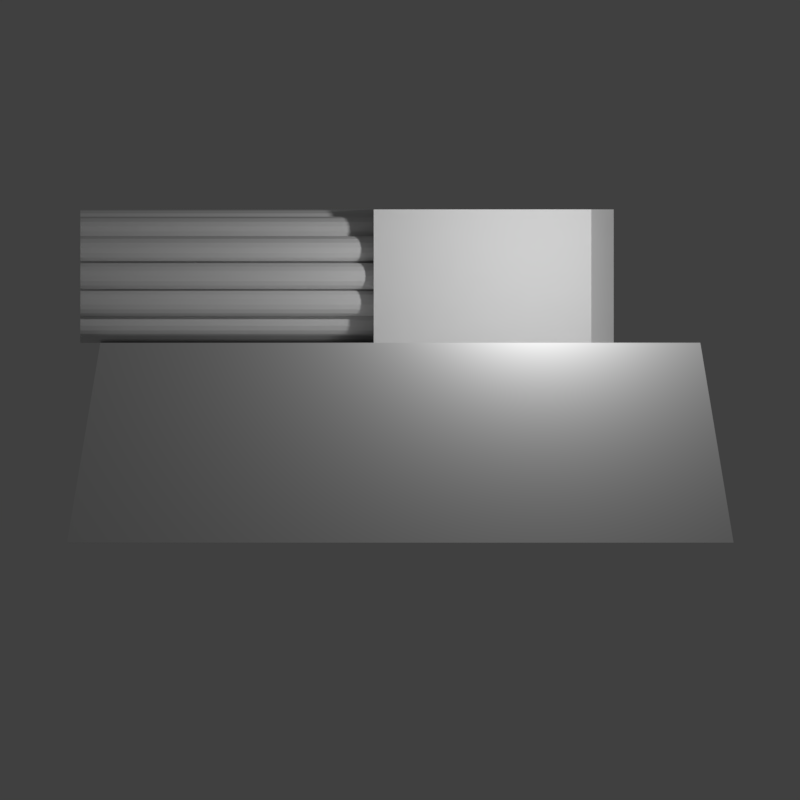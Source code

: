 # Source: rendering_statin.blend  (saved by Blender 2.78.0; exported with 4.5.12 LTS)
import bpy
from mathutils import Matrix  # noqa: F401  (used for matrix-valued properties, if any)

bpy.ops.wm.read_factory_settings(use_empty=True)
scene = bpy.context.scene
scene.name = 'Scene'

# ---- collections
col_collection_1 = bpy.data.collections.new('Collection 1'); scene.collection.children.link(col_collection_1)

# ---- materials (node trees are filled in below, after node groups)
mat_gun_base = bpy.data.materials.new('Gun Base')
mat_gun_base.alpha_threshold = 0.0
mat_gun_base.use_transparent_shadow = False
mat_gun_base.roughness = 0.5
mat_gun_base.line_color = (0.0, 0.0, 0.0, 1.0)

# ---- material node trees

# ---- world
world_world = bpy.data.worlds.new('World'); scene.world = world_world
world_world.color = (0.05088, 0.05088, 0.05088)
world_world.use_sun_shadow = False
world_world.sun_shadow_jitter_overblur = 0.0
world_world.cycles.sampling_method = 'MANUAL'

# ---- cameras
cam_camera = bpy.data.cameras.new('Camera')
cam_camera.type = 'ORTHO'
cam_camera.clip_end = 100.0
cam_camera.lens = 35.0
cam_camera.sensor_width = 32.0
cam_camera.sensor_height = 18.0
cam_camera.dof.focus_distance = 0.0
cam_camera.dof.aperture_fstop = 128.0

# ---- lights
light_lamp = bpy.data.lights.new('Lamp', 'POINT')
light_lamp.transmission_factor = 0.0
light_lamp.cutoff_distance = 30.0
light_lamp.energy = 100.0
light_lamp.shadow_buffer_clip_start = 1.001
light_lamp.shadow_soft_size = 0.1
light_lamp.shadow_maximum_resolution = 0.006
light_lamp.use_absolute_resolution = True

# ---- meshes
me_gun = bpy.data.meshes.new('Gun')
me_gun.from_pydata([(-0.6, -0.2, -1.0), (-0.6, -0.2, 0.0), (-0.4155, 1.6, -1.0), (-0.4155, 1.6, 0.0), (0.6, -0.2, -1.0), (0.6, -0.2, 0.0), (0.4155, 1.6, -1.0), (0.4155, 1.6, 0.0), (-0.6, 1.432, -1.0), (-0.6, 1.432, 0.0), (0.6, 1.432, -1.0), (0.6, 1.432, 0.0)], [], [(8, 9, 3, 2), (2, 3, 7, 6), (10, 11, 5, 4), (4, 5, 1, 0), (8, 10, 4, 0), (11, 9, 1, 5), (7, 3, 9, 11), (2, 6, 10, 8), (6, 7, 11, 10), (0, 1, 9, 8)])
me_gun.use_remesh_preserve_volume = False
me_gun.use_remesh_preserve_attributes = False
me_gun.use_mirror_vertex_groups = False
me_gun.update()
me_barrel = bpy.data.meshes.new('Barrel')
me_barrel.from_pydata([(-2.165e-08, 2.078, 0.5), (-2.165e-08, -0.122, 0.5), (0.03827, 2.078, 0.4924), (0.03827, -0.122, 0.4924), (0.07071, 2.078, 0.4707), (0.07071, -0.122, 0.4707), (0.09239, 2.078, 0.4383), (0.09239, -0.122, 0.4383), (0.1, 2.078, 0.4), (0.1, -0.122, 0.4), (0.09239, 2.078, 0.3617), (0.09239, -0.122, 0.3617), (0.07071, 2.078, 0.3293), (0.07071, -0.122, 0.3293), (0.03827, 2.078, 0.3076), (0.03827, -0.122, 0.3076), (-2.165e-08, 2.078, 0.3), (-2.165e-08, -0.122, 0.3), (-0.03827, 2.078, 0.3076), (-0.03827, -0.122, 0.3076), (-0.07071, 2.078, 0.3293), (-0.07071, -0.122, 0.3293), (-0.09239, 2.078, 0.3617), (-0.09239, -0.122, 0.3617), (-0.1, 2.078, 0.4), (-0.1, -0.122, 0.4), (-0.09239, 2.078, 0.4383), (-0.09239, -0.122, 0.4383), (-0.07071, 2.078, 0.4707), (-0.07071, -0.122, 0.4707), (-0.03827, 2.078, 0.4924), (-0.03827, -0.122, 0.4924), (0.25, 2.078, 0.433), (0.25, -0.122, 0.433), (0.2793, 2.078, 0.4073), (0.2793, -0.122, 0.4073), (0.2966, 2.078, 0.3723), (0.2966, -0.122, 0.3723), (0.2991, 2.078, 0.3334), (0.2991, -0.122, 0.3334), (0.2866, 2.078, 0.2964), (0.2866, -0.122, 0.2964), (0.2609, 2.078, 0.2671), (0.2609, -0.122, 0.2671), (0.2259, 2.078, 0.2498), (0.2259, -0.122, 0.2498), (0.1869, 2.078, 0.2473), (0.1869, -0.122, 0.2473), (0.15, 2.078, 0.2598), (0.15, -0.122, 0.2598), (0.1207, 2.078, 0.2855), (0.1207, -0.122, 0.2855), (0.1034, 2.078, 0.3205), (0.1034, -0.122, 0.3205), (0.1009, 2.078, 0.3595), (0.1009, -0.122, 0.3595), (0.1134, 2.078, 0.3964), (0.1134, -0.122, 0.3964), (0.1391, 2.078, 0.4257), (0.1391, -0.122, 0.4257), (0.1741, 2.078, 0.443), (0.1741, -0.122, 0.443), (0.2131, 2.078, 0.4456), (0.2131, -0.122, 0.4456), (0.433, 2.078, 0.25), (0.433, -0.122, 0.25), (0.4456, 2.078, 0.2131), (0.4456, -0.122, 0.2131), (0.443, 2.078, 0.1741), (0.443, -0.122, 0.1741), (0.4257, 2.078, 0.1391), (0.4257, -0.122, 0.1391), (0.3964, 2.078, 0.1134), (0.3964, -0.122, 0.1134), (0.3595, 2.078, 0.1009), (0.3595, -0.122, 0.1009), (0.3205, 2.078, 0.1034), (0.3205, -0.122, 0.1034), (0.2855, 2.078, 0.1207), (0.2855, -0.122, 0.1207), (0.2598, 2.078, 0.15), (0.2598, -0.122, 0.15), (0.2473, 2.078, 0.1869), (0.2473, -0.122, 0.1869), (0.2498, 2.078, 0.2259), (0.2498, -0.122, 0.2259), (0.2671, 2.078, 0.2609), (0.2671, -0.122, 0.2609), (0.2964, 2.078, 0.2866), (0.2964, -0.122, 0.2866), (0.3334, 2.078, 0.2991), (0.3334, -0.122, 0.2991), (0.3723, 2.078, 0.2966), (0.3723, -0.122, 0.2966), (0.4073, 2.078, 0.2793), (0.4073, -0.122, 0.2793), (0.5, 2.078, 0.0), (0.5, -0.122, 0.0), (0.4924, 2.078, -0.03827), (0.4924, -0.122, -0.03827), (0.4707, 2.078, -0.07071), (0.4707, -0.122, -0.07071), (0.4383, 2.078, -0.09239), (0.4383, -0.122, -0.09239), (0.4, 2.078, -0.1), (0.4, -0.122, -0.1), (0.3617, 2.078, -0.09239), (0.3617, -0.122, -0.09239), (0.3293, 2.078, -0.07071), (0.3293, -0.122, -0.07071), (0.3076, 2.078, -0.03827), (0.3076, -0.122, -0.03827), (0.3, 2.078, 0.0), (0.3, -0.122, 0.0), (0.3076, 2.078, 0.03827), (0.3076, -0.122, 0.03827), (0.3293, 2.078, 0.07071), (0.3293, -0.122, 0.07071), (0.3617, 2.078, 0.09239), (0.3617, -0.122, 0.09239), (0.4, 2.078, 0.1), (0.4, -0.122, 0.1), (0.4383, 2.078, 0.09239), (0.4383, -0.122, 0.09239), (0.4707, 2.078, 0.07071), (0.4707, -0.122, 0.07071), (0.4924, 2.078, 0.03827), (0.4924, -0.122, 0.03827), (0.433, 2.078, -0.25), (0.433, -0.122, -0.25), (0.4073, 2.078, -0.2793), (0.4073, -0.122, -0.2793), (0.3723, 2.078, -0.2966), (0.3723, -0.122, -0.2966), (0.3334, 2.078, -0.2991), (0.3334, -0.122, -0.2991), (0.2964, 2.078, -0.2866), (0.2964, -0.122, -0.2866), (0.2671, 2.078, -0.2609), (0.2671, -0.122, -0.2609), (0.2498, 2.078, -0.2259), (0.2498, -0.122, -0.2259), (0.2473, 2.078, -0.1869), (0.2473, -0.122, -0.1869), (0.2598, 2.078, -0.15), (0.2598, -0.122, -0.15), (0.2855, 2.078, -0.1207), (0.2855, -0.122, -0.1207), (0.3205, 2.078, -0.1034), (0.3205, -0.122, -0.1034), (0.3595, 2.078, -0.1009), (0.3595, -0.122, -0.1009), (0.3964, 2.078, -0.1134), (0.3964, -0.122, -0.1134), (0.4257, 2.078, -0.1391), (0.4257, -0.122, -0.1391), (0.443, 2.078, -0.1741), (0.443, -0.122, -0.1741), (0.4456, 2.078, -0.2131), (0.4456, -0.122, -0.2131), (0.25, 2.078, -0.433), (0.25, -0.122, -0.433), (0.2131, 2.078, -0.4456), (0.2131, -0.122, -0.4456), (0.1741, 2.078, -0.443), (0.1741, -0.122, -0.443), (0.1391, 2.078, -0.4257), (0.1391, -0.122, -0.4257), (0.1134, 2.078, -0.3964), (0.1134, -0.122, -0.3964), (0.1009, 2.078, -0.3595), (0.1009, -0.122, -0.3595), (0.1034, 2.078, -0.3205), (0.1034, -0.122, -0.3205), (0.1207, 2.078, -0.2855), (0.1207, -0.122, -0.2855), (0.15, 2.078, -0.2598), (0.15, -0.122, -0.2598), (0.1869, 2.078, -0.2473), (0.1869, -0.122, -0.2473), (0.2259, 2.078, -0.2498), (0.2259, -0.122, -0.2498), (0.2609, 2.078, -0.2671), (0.2609, -0.122, -0.2671), (0.2866, 2.078, -0.2964), (0.2866, -0.122, -0.2964), (0.2991, 2.078, -0.3334), (0.2991, -0.122, -0.3334), (0.2966, 2.078, -0.3723), (0.2966, -0.122, -0.3723), (0.2793, 2.078, -0.4073), (0.2793, -0.122, -0.4073), (-8.615e-08, 2.078, -0.5), (-8.615e-08, -0.122, -0.5), (-0.03827, 2.078, -0.4924), (-0.03827, -0.122, -0.4924), (-0.07071, 2.078, -0.4707), (-0.07071, -0.122, -0.4707), (-0.09239, 2.078, -0.4383), (-0.09239, -0.122, -0.4383), (-0.1, 2.078, -0.4), (-0.1, -0.122, -0.4), (-0.09239, 2.078, -0.3617), (-0.09239, -0.122, -0.3617), (-0.07071, 2.078, -0.3293), (-0.07071, -0.122, -0.3293), (-0.03827, 2.078, -0.3076), (-0.03827, -0.122, -0.3076), (-5.635e-08, 2.078, -0.3), (-5.635e-08, -0.122, -0.3), (0.03827, 2.078, -0.3076), (0.03827, -0.122, -0.3076), (0.07071, 2.078, -0.3293), (0.07071, -0.122, -0.3293), (0.09239, 2.078, -0.3617), (0.09239, -0.122, -0.3617), (0.1, 2.078, -0.4), (0.1, -0.122, -0.4), (0.09239, 2.078, -0.4383), (0.09239, -0.122, -0.4383), (0.07071, 2.078, -0.4707), (0.07071, -0.122, -0.4707), (0.03827, 2.078, -0.4924), (0.03827, -0.122, -0.4924), (-0.25, 2.078, -0.433), (-0.25, -0.122, -0.433), (-0.2793, 2.078, -0.4073), (-0.2793, -0.122, -0.4073), (-0.2966, 2.078, -0.3723), (-0.2966, -0.122, -0.3723), (-0.2991, 2.078, -0.3334), (-0.2991, -0.122, -0.3334), (-0.2866, 2.078, -0.2964), (-0.2866, -0.122, -0.2964), (-0.2609, 2.078, -0.2671), (-0.2609, -0.122, -0.2671), (-0.2259, 2.078, -0.2498), (-0.2259, -0.122, -0.2498), (-0.1869, 2.078, -0.2473), (-0.1869, -0.122, -0.2473), (-0.15, 2.078, -0.2598), (-0.15, -0.122, -0.2598), (-0.1207, 2.078, -0.2855), (-0.1207, -0.122, -0.2855), (-0.1034, 2.078, -0.3205), (-0.1034, -0.122, -0.3205), (-0.1009, 2.078, -0.3595), (-0.1009, -0.122, -0.3595), (-0.1134, 2.078, -0.3964), (-0.1134, -0.122, -0.3964), (-0.1391, 2.078, -0.4257), (-0.1391, -0.122, -0.4257), (-0.1741, 2.078, -0.443), (-0.1741, -0.122, -0.443), (-0.2131, 2.078, -0.4456), (-0.2131, -0.122, -0.4456), (-0.433, 2.078, -0.25), (-0.433, -0.122, -0.25), (-0.4456, 2.078, -0.2131), (-0.4456, -0.122, -0.2131), (-0.443, 2.078, -0.1741), (-0.443, -0.122, -0.1741), (-0.4257, 2.078, -0.1391), (-0.4257, -0.122, -0.1391), (-0.3964, 2.078, -0.1134), (-0.3964, -0.122, -0.1134), (-0.3595, 2.078, -0.1009), (-0.3595, -0.122, -0.1009), (-0.3205, 2.078, -0.1034), (-0.3205, -0.122, -0.1034), (-0.2855, 2.078, -0.1207), (-0.2855, -0.122, -0.1207), (-0.2598, 2.078, -0.15), (-0.2598, -0.122, -0.15), (-0.2473, 2.078, -0.1869), (-0.2473, -0.122, -0.1869), (-0.2498, 2.078, -0.2259), (-0.2498, -0.122, -0.2259), (-0.2671, 2.078, -0.2609), (-0.2671, -0.122, -0.2609), (-0.2964, 2.078, -0.2866), (-0.2964, -0.122, -0.2866), (-0.3334, 2.078, -0.2991), (-0.3334, -0.122, -0.2991), (-0.3723, 2.078, -0.2966), (-0.3723, -0.122, -0.2966), (-0.4073, 2.078, -0.2793), (-0.4073, -0.122, -0.2793), (-0.5, 2.078, 1.192e-07), (-0.5, -0.122, 1.192e-07), (-0.4924, 2.078, 0.03827), (-0.4924, -0.122, 0.03827), (-0.4707, 2.078, 0.07071), (-0.4707, -0.122, 0.07071), (-0.4383, 2.078, 0.09239), (-0.4383, -0.122, 0.09239), (-0.4, 2.078, 0.1), (-0.4, -0.122, 0.1), (-0.3617, 2.078, 0.09239), (-0.3617, -0.122, 0.09239), (-0.3293, 2.078, 0.07071), (-0.3293, -0.122, 0.07071), (-0.3076, 2.078, 0.03827), (-0.3076, -0.122, 0.03827), (-0.3, 2.078, 0.0), (-0.3, -0.122, 0.0), (-0.3076, 2.078, -0.03827), (-0.3076, -0.122, -0.03827), (-0.3293, 2.078, -0.07071), (-0.3293, -0.122, -0.07071), (-0.3617, 2.078, -0.09239), (-0.3617, -0.122, -0.09239), (-0.4, 2.078, -0.1), (-0.4, -0.122, -0.1), (-0.4383, 2.078, -0.09239), (-0.4383, -0.122, -0.09239), (-0.4707, 2.078, -0.07071), (-0.4707, -0.122, -0.07071), (-0.4924, 2.078, -0.03827), (-0.4924, -0.122, -0.03827), (-0.433, 2.078, 0.25), (-0.433, -0.122, 0.25), (-0.4073, 2.078, 0.2793), (-0.4073, -0.122, 0.2793), (-0.3723, 2.078, 0.2966), (-0.3723, -0.122, 0.2966), (-0.3334, 2.078, 0.2991), (-0.3334, -0.122, 0.2991), (-0.2964, 2.078, 0.2866), (-0.2964, -0.122, 0.2866), (-0.2671, 2.078, 0.2609), (-0.2671, -0.122, 0.2609), (-0.2498, 2.078, 0.2259), (-0.2498, -0.122, 0.2259), (-0.2473, 2.078, 0.1869), (-0.2473, -0.122, 0.1869), (-0.2598, 2.078, 0.15), (-0.2598, -0.122, 0.15), (-0.2855, 2.078, 0.1207), (-0.2855, -0.122, 0.1207), (-0.3205, 2.078, 0.1034), (-0.3205, -0.122, 0.1034), (-0.3595, 2.078, 0.1009), (-0.3595, -0.122, 0.1009), (-0.3964, 2.078, 0.1134), (-0.3964, -0.122, 0.1134), (-0.4257, 2.078, 0.1391), (-0.4257, -0.122, 0.1391), (-0.443, 2.078, 0.1741), (-0.443, -0.122, 0.1741), (-0.4456, 2.078, 0.2131), (-0.4456, -0.122, 0.2131), (-0.25, 2.078, 0.433), (-0.25, -0.122, 0.433), (-0.2131, 2.078, 0.4456), (-0.2131, -0.122, 0.4456), (-0.1741, 2.078, 0.443), (-0.1741, -0.122, 0.443), (-0.1391, 2.078, 0.4257), (-0.1391, -0.122, 0.4257), (-0.1134, 2.078, 0.3964), (-0.1134, -0.122, 0.3964), (-0.1009, 2.078, 0.3595), (-0.1009, -0.122, 0.3595), (-0.1034, 2.078, 0.3205), (-0.1034, -0.122, 0.3205), (-0.1207, 2.078, 0.2855), (-0.1207, -0.122, 0.2855), (-0.15, 2.078, 0.2598), (-0.15, -0.122, 0.2598), (-0.1869, 2.078, 0.2473), (-0.1869, -0.122, 0.2473), (-0.2259, 2.078, 0.2498), (-0.2259, -0.122, 0.2498), (-0.2609, 2.078, 0.2671), (-0.2609, -0.122, 0.2671), (-0.2866, 2.078, 0.2964), (-0.2866, -0.122, 0.2964), (-0.2991, 2.078, 0.3334), (-0.2991, -0.122, 0.3334), (-0.2966, 2.078, 0.3723), (-0.2966, -0.122, 0.3723), (-0.2793, 2.078, 0.4073), (-0.2793, -0.122, 0.4073), (0.0467, 0.0, 0.2348), (-8.412e-09, 0.0, 0.2394), (-1.674e-08, 2.076, 0.2992), (-1.674e-08, 0.1, 0.2992), (0.05837, 2.076, 0.2934), (0.05837, 0.1, 0.2934), (0.1145, 2.076, 0.2764), (0.1145, 0.1, 0.2764), (0.1662, 2.076, 0.2488), (0.1662, 0.1, 0.2488), (0.2116, 2.076, 0.2116), (0.2116, 0.1, 0.2116), (0.2488, 2.076, 0.1662), (0.2488, 0.1, 0.1662), (0.2764, 2.076, 0.1145), (0.2764, 0.1, 0.1145), (0.2934, 2.076, 0.05837), (0.2934, 0.1, 0.05837), (0.2992, 2.076, 1.49e-07), (0.2992, 0.1, 5.96e-08), (0.2934, 2.076, -0.05837), (0.2934, 0.1, -0.05837), (0.2764, 2.076, -0.1145), (0.2764, 0.1, -0.1145), (0.2488, 2.076, -0.1662), (0.2488, 0.1, -0.1662), (0.2116, 2.076, -0.2116), (0.2116, 0.1, -0.2116), (0.1662, 2.076, -0.2488), (0.1662, 0.1, -0.2488), (0.1145, 2.076, -0.2764), (0.1145, 0.1, -0.2764), (0.05837, 2.076, -0.2934), (0.05837, 0.1, -0.2934), (-1.142e-07, 2.076, -0.2992), (-1.142e-07, 0.1, -0.2992), (-0.05837, 2.076, -0.2934), (-0.05837, 0.1, -0.2934), (-0.1145, 2.076, -0.2764), (-0.1145, 0.1, -0.2764), (-0.1662, 2.076, -0.2488), (-0.1662, 0.1, -0.2488), (-0.2116, 2.076, -0.2116), (-0.2116, 0.1, -0.2116), (-0.2488, 2.076, -0.1662), (-0.2488, 0.1, -0.1662), (-0.2764, 2.076, -0.1145), (-0.2764, 0.1, -0.1145), (-0.2934, 2.076, -0.05837), (-0.2934, 0.1, -0.05837), (-0.2992, 2.076, 3.278e-07), (-0.2992, 0.1, 3.278e-07), (-0.2934, 2.076, 0.05837), (-0.2934, 0.1, 0.05837), (-0.2764, 2.076, 0.1145), (-0.2764, 0.1, 0.1145), (-0.2488, 2.076, 0.1662), (-0.2488, 0.1, 0.1662), (-0.2116, 2.076, 0.2116), (-0.2116, 0.1, 0.2116), (-0.1662, 2.076, 0.2488), (-0.1662, 0.1, 0.2488), (-0.1145, 2.076, 0.2764), (-0.1145, 0.1, 0.2764), (-0.05837, 2.076, 0.2934), (-0.05837, 0.1, 0.2934), (0.0916, 0.0, 0.2211), (0.133, 0.0, 0.199), (0.1692, 0.0, 0.1692), (0.199, 0.0, 0.133), (0.2211, 0.0, 0.0916), (0.2348, 0.0, 0.0467), (0.2394, 0.0, 8.941e-08), (0.2348, 0.0, -0.0467), (0.2211, 0.0, -0.0916), (0.199, 0.0, -0.133), (0.1692, 0.0, -0.1692), (0.133, 0.0, -0.199), (0.0916, 0.0, -0.2211), (0.0467, 0.0, -0.2348), (-8.64e-08, 0.0, -0.2394), (-0.0467, 0.0, -0.2348), (-0.0916, 0.0, -0.2211), (-0.133, 0.0, -0.199), (-0.1692, 0.0, -0.1692), (-0.199, 0.0, -0.133), (-0.2211, 0.0, -0.0916), (-0.2348, 0.0, -0.0467), (-0.2394, 0.0, 2.98e-07), (-0.2348, 0.0, 0.0467), (-0.2211, 0.0, 0.0916), (-0.199, 0.0, 0.133), (-0.1692, 0.0, 0.1692), (-0.133, 0.0, 0.199), (-0.0916, 0.0, 0.2211), (-0.0467, 0.0, 0.2348)], [], [(0, 1, 3, 2), (2, 3, 5, 4), (4, 5, 7, 6), (6, 7, 9, 8), (8, 9, 11, 10), (10, 11, 13, 12), (12, 13, 15, 14), (14, 15, 17, 16), (16, 17, 19, 18), (18, 19, 21, 20), (20, 21, 23, 22), (22, 23, 25, 24), (24, 25, 27, 26), (26, 27, 29, 28), (3, 1, 31, 29, 27, 25, 23, 21, 19, 17, 15, 13, 11, 9, 7, 5), (28, 29, 31, 30), (30, 31, 1, 0), (0, 2, 4, 6, 8, 10, 12, 14, 16, 18, 20, 22, 24, 26, 28, 30), (32, 33, 35, 34), (34, 35, 37, 36), (36, 37, 39, 38), (38, 39, 41, 40), (40, 41, 43, 42), (42, 43, 45, 44), (44, 45, 47, 46), (46, 47, 49, 48), (48, 49, 51, 50), (50, 51, 53, 52), (52, 53, 55, 54), (54, 55, 57, 56), (56, 57, 59, 58), (58, 59, 61, 60), (35, 33, 63, 61, 59, 57, 55, 53, 51, 49, 47, 45, 43, 41, 39, 37), (60, 61, 63, 62), (62, 63, 33, 32), (32, 34, 36, 38, 40, 42, 44, 46, 48, 50, 52, 54, 56, 58, 60, 62), (64, 65, 67, 66), (66, 67, 69, 68), (68, 69, 71, 70), (70, 71, 73, 72), (72, 73, 75, 74), (74, 75, 77, 76), (76, 77, 79, 78), (78, 79, 81, 80), (80, 81, 83, 82), (82, 83, 85, 84), (84, 85, 87, 86), (86, 87, 89, 88), (88, 89, 91, 90), (90, 91, 93, 92), (67, 65, 95, 93, 91, 89, 87, 85, 83, 81, 79, 77, 75, 73, 71, 69), (92, 93, 95, 94), (94, 95, 65, 64), (64, 66, 68, 70, 72, 74, 76, 78, 80, 82, 84, 86, 88, 90, 92, 94), (96, 97, 99, 98), (98, 99, 101, 100), (100, 101, 103, 102), (102, 103, 105, 104), (104, 105, 107, 106), (106, 107, 109, 108), (108, 109, 111, 110), (110, 111, 113, 112), (112, 113, 115, 114), (114, 115, 117, 116), (116, 117, 119, 118), (118, 119, 121, 120), (120, 121, 123, 122), (122, 123, 125, 124), (99, 97, 127, 125, 123, 121, 119, 117, 115, 113, 111, 109, 107, 105, 103, 101), (124, 125, 127, 126), (126, 127, 97, 96), (96, 98, 100, 102, 104, 106, 108, 110, 112, 114, 116, 118, 120, 122, 124, 126), (128, 129, 131, 130), (130, 131, 133, 132), (132, 133, 135, 134), (134, 135, 137, 136), (136, 137, 139, 138), (138, 139, 141, 140), (140, 141, 143, 142), (142, 143, 145, 144), (144, 145, 147, 146), (146, 147, 149, 148), (148, 149, 151, 150), (150, 151, 153, 152), (152, 153, 155, 154), (154, 155, 157, 156), (131, 129, 159, 157, 155, 153, 151, 149, 147, 145, 143, 141, 139, 137, 135, 133), (156, 157, 159, 158), (158, 159, 129, 128), (128, 130, 132, 134, 136, 138, 140, 142, 144, 146, 148, 150, 152, 154, 156, 158), (160, 161, 163, 162), (162, 163, 165, 164), (164, 165, 167, 166), (166, 167, 169, 168), (168, 169, 171, 170), (170, 171, 173, 172), (172, 173, 175, 174), (174, 175, 177, 176), (176, 177, 179, 178), (178, 179, 181, 180), (180, 181, 183, 182), (182, 183, 185, 184), (184, 185, 187, 186), (186, 187, 189, 188), (163, 161, 191, 189, 187, 185, 183, 181, 179, 177, 175, 173, 171, 169, 167, 165), (188, 189, 191, 190), (190, 191, 161, 160), (160, 162, 164, 166, 168, 170, 172, 174, 176, 178, 180, 182, 184, 186, 188, 190), (192, 193, 195, 194), (194, 195, 197, 196), (196, 197, 199, 198), (198, 199, 201, 200), (200, 201, 203, 202), (202, 203, 205, 204), (204, 205, 207, 206), (206, 207, 209, 208), (208, 209, 211, 210), (210, 211, 213, 212), (212, 213, 215, 214), (214, 215, 217, 216), (216, 217, 219, 218), (218, 219, 221, 220), (195, 193, 223, 221, 219, 217, 215, 213, 211, 209, 207, 205, 203, 201, 199, 197), (220, 221, 223, 222), (222, 223, 193, 192), (192, 194, 196, 198, 200, 202, 204, 206, 208, 210, 212, 214, 216, 218, 220, 222), (224, 225, 227, 226), (226, 227, 229, 228), (228, 229, 231, 230), (230, 231, 233, 232), (232, 233, 235, 234), (234, 235, 237, 236), (236, 237, 239, 238), (238, 239, 241, 240), (240, 241, 243, 242), (242, 243, 245, 244), (244, 245, 247, 246), (246, 247, 249, 248), (248, 249, 251, 250), (250, 251, 253, 252), (227, 225, 255, 253, 251, 249, 247, 245, 243, 241, 239, 237, 235, 233, 231, 229), (252, 253, 255, 254), (254, 255, 225, 224), (224, 226, 228, 230, 232, 234, 236, 238, 240, 242, 244, 246, 248, 250, 252, 254), (256, 257, 259, 258), (258, 259, 261, 260), (260, 261, 263, 262), (262, 263, 265, 264), (264, 265, 267, 266), (266, 267, 269, 268), (268, 269, 271, 270), (270, 271, 273, 272), (272, 273, 275, 274), (274, 275, 277, 276), (276, 277, 279, 278), (278, 279, 281, 280), (280, 281, 283, 282), (282, 283, 285, 284), (259, 257, 287, 285, 283, 281, 279, 277, 275, 273, 271, 269, 267, 265, 263, 261), (284, 285, 287, 286), (286, 287, 257, 256), (256, 258, 260, 262, 264, 266, 268, 270, 272, 274, 276, 278, 280, 282, 284, 286), (288, 289, 291, 290), (290, 291, 293, 292), (292, 293, 295, 294), (294, 295, 297, 296), (296, 297, 299, 298), (298, 299, 301, 300), (300, 301, 303, 302), (302, 303, 305, 304), (304, 305, 307, 306), (306, 307, 309, 308), (308, 309, 311, 310), (310, 311, 313, 312), (312, 313, 315, 314), (314, 315, 317, 316), (291, 289, 319, 317, 315, 313, 311, 309, 307, 305, 303, 301, 299, 297, 295, 293), (316, 317, 319, 318), (318, 319, 289, 288), (288, 290, 292, 294, 296, 298, 300, 302, 304, 306, 308, 310, 312, 314, 316, 318), (320, 321, 323, 322), (322, 323, 325, 324), (324, 325, 327, 326), (326, 327, 329, 328), (328, 329, 331, 330), (330, 331, 333, 332), (332, 333, 335, 334), (334, 335, 337, 336), (336, 337, 339, 338), (338, 339, 341, 340), (340, 341, 343, 342), (342, 343, 345, 344), (344, 345, 347, 346), (346, 347, 349, 348), (323, 321, 351, 349, 347, 345, 343, 341, 339, 337, 335, 333, 331, 329, 327, 325), (348, 349, 351, 350), (350, 351, 321, 320), (320, 322, 324, 326, 328, 330, 332, 334, 336, 338, 340, 342, 344, 346, 348, 350), (352, 353, 355, 354), (354, 355, 357, 356), (356, 357, 359, 358), (358, 359, 361, 360), (360, 361, 363, 362), (362, 363, 365, 364), (364, 365, 367, 366), (366, 367, 369, 368), (368, 369, 371, 370), (370, 371, 373, 372), (372, 373, 375, 374), (374, 375, 377, 376), (376, 377, 379, 378), (378, 379, 381, 380), (355, 353, 383, 381, 379, 377, 375, 373, 371, 369, 367, 365, 363, 361, 359, 357), (380, 381, 383, 382), (382, 383, 353, 352), (352, 354, 356, 358, 360, 362, 364, 366, 368, 370, 372, 374, 376, 378, 380, 382), (409, 407, 458, 459), (386, 387, 389, 388), (425, 423, 466, 467), (388, 389, 391, 390), (441, 439, 474, 475), (390, 391, 393, 392), (403, 401, 455, 456), (392, 393, 395, 394), (419, 417, 463, 464), (394, 395, 397, 396), (435, 433, 471, 472), (396, 397, 399, 398), (397, 395, 452, 453), (398, 399, 401, 400), (413, 411, 460, 461), (400, 401, 403, 402), (429, 427, 468, 469), (402, 403, 405, 404), (445, 443, 476, 477), (404, 405, 407, 406), (387, 449, 479, 385), (406, 407, 409, 408), (391, 389, 384, 450), (408, 409, 411, 410), (407, 405, 457, 458), (410, 411, 413, 412), (423, 421, 465, 466), (412, 413, 415, 414), (439, 437, 473, 474), (414, 415, 417, 416), (401, 399, 454, 455), (416, 417, 419, 418), (417, 415, 462, 463), (418, 419, 421, 420), (433, 431, 470, 471), (420, 421, 423, 422), (449, 447, 478, 479), (422, 423, 425, 424), (395, 393, 451, 452), (424, 425, 427, 426), (411, 409, 459, 460), (426, 427, 429, 428), (427, 425, 467, 468), (428, 429, 431, 430), (443, 441, 475, 476), (430, 431, 433, 432), (405, 403, 456, 457), (432, 433, 435, 434), (421, 419, 464, 465), (434, 435, 437, 436), (437, 435, 472, 473), (436, 437, 439, 438), (389, 387, 385, 384), (438, 439, 441, 440), (399, 397, 453, 454), (440, 441, 443, 442), (415, 413, 461, 462), (442, 443, 445, 444), (431, 429, 469, 470), (444, 445, 447, 446), (447, 445, 477, 478), (384, 385, 479, 478, 477, 476, 475, 474, 473, 472, 471, 470, 469, 468, 467, 466, 465, 464, 463, 462, 461, 460, 459, 458, 457, 456, 455, 454, 453, 452, 451, 450), (446, 447, 449, 448), (393, 391, 450, 451), (448, 449, 387, 386), (386, 388, 390, 392, 394, 396, 398, 400, 402, 404, 406, 408, 410, 412, 414, 416, 418, 420, 422, 424, 426, 428, 430, 432, 434, 436, 438, 440, 442, 444, 446, 448)])
me_barrel.use_remesh_preserve_volume = False
me_barrel.use_remesh_preserve_attributes = False
me_barrel.use_mirror_vertex_groups = False
me_barrel.update()
me_base = bpy.data.meshes.new('Base')
me_base.from_pydata([(2.5, 2.5, 0.0), (2.5, -2.5, 0.0), (-2.5, -2.5, 0.0), (-2.5, 2.5, 0.0), (2.25, 2.25, 1.5), (2.25, -2.25, 1.5), (-2.25, -2.25, 1.5), (-2.25, 2.25, 1.5)], [], [(4, 7, 6, 5), (0, 4, 5, 1), (1, 5, 6, 2), (2, 6, 7, 3), (4, 0, 3, 7)])
_uv = me_base.uv_layers.new(name='UVMap')
_uv.uv.foreach_set('vector', [0.2017, 0.2017, 0.7983, 0.2017, 0.7983, 0.7983, 0.2017, 0.7983, 9.998e-05, 0.1686, 0.2017, 0.2017, 0.2017, 0.7983, 9.998e-05, 0.8314, 0.1686, 0.9999, 0.2017, 0.7983, 0.7983, 0.7983, 0.8314, 0.9999, 0.9999, 0.8314, 0.7983, 0.7983, 0.7983, 0.2017, 0.9999, 0.1686, 0.2017, 0.2017, 0.1686, 9.998e-05, 0.8314, 0.0001002, 0.7983, 0.2017])
me_base.materials.append(mat_gun_base)
me_base.use_remesh_preserve_volume = False
me_base.use_remesh_preserve_attributes = False
me_base.use_mirror_vertex_groups = False
me_base.update()

# ---- objects
ob_gun = bpy.data.objects.new('Gun', me_gun)
ob_barrel = bpy.data.objects.new('Barrel', me_barrel)
ob_base = bpy.data.objects.new('Base', me_base)
ob_lamp = bpy.data.objects.new('Lamp', light_lamp)
ob_camera = bpy.data.objects.new('Camera', cam_camera)

# ---- transforms, parenting, visibility, modifiers, constraints
ob_gun.location = (0.0, 0.0, 2.5)
ob_gun.lineart.crease_threshold = 0.0
ob_barrel.parent = ob_gun
ob_barrel.matrix_parent_inverse = Matrix(((1.0, 0.0, 0.0, -0.0), (0.0, 1.0, 0.0, -0.0), (0.0, 0.0, 1.0, -2.5), (0.0, 0.0, 0.0, 1.0)))
ob_barrel.location = (2.654e-08, -2.278, 2.0)
ob_barrel.lineart.crease_threshold = 0.0
ob_base.location = (0.0, 0.0, 0.0)
ob_base.lock_rotations_4d = False
ob_base.empty_display_type = 'ARROWS'
ob_base.lineart.crease_threshold = 0.0
ob_lamp.location = (2.639, 1.056, 2.498)
ob_lamp.rotation_euler = (0.6503, 0.05522, 1.866)
ob_lamp.lock_rotations_4d = False
ob_lamp.empty_display_type = 'ARROWS'
ob_lamp.color = (0.0, 0.0, 0.0, 0.0)
ob_lamp.lineart.crease_threshold = 0.0
ob_camera.location = (13.8, 6.033e-07, 1.068)
ob_camera.rotation_euler = (1.571, -0.0, 1.571)
ob_camera.lock_rotations_4d = False
ob_camera.empty_display_type = 'ARROWS'
ob_camera.color = (0.0, 0.0, 0.0, 0.0)
ob_camera.display_type = 'WIRE'
ob_camera.lineart.crease_threshold = 0.0

# ---- collection membership
col_collection_1.objects.link(ob_gun)
col_collection_1.objects.link(ob_barrel)
col_collection_1.objects.link(ob_base)
col_collection_1.objects.link(ob_lamp)
col_collection_1.objects.link(ob_camera)

# ---- scene / render settings (as saved in the file)
scene.camera = ob_camera
scene.frame_start = 1; scene.frame_end = 250; scene.frame_set(1)
scene.render.engine = 'BLENDER_EEVEE_NEXT'
scene.render.resolution_x = 1024
scene.render.resolution_y = 1024
scene.render.dither_intensity = 0.0
scene.cycles.use_denoising = False
scene.cycles.samples = 128
scene.cycles.sampling_pattern = 'TABULATED_SOBOL'
scene.cycles.light_sampling_threshold = 0.0
scene.cycles.use_adaptive_sampling = False
scene.cycles.use_light_tree = False
scene.cycles.blur_glossy = 0.0
scene.cycles.sample_clamp_indirect = 0.0
scene.view_settings.view_transform = 'Standard'
bpy.context.view_layer.update()
